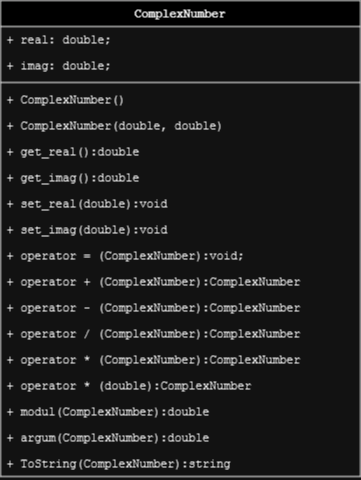

The diagram above was exported from draw.io. Its source (the exported page's mxGraphModel, read from the mxfile embedded in the PNG):
<mxGraphModel dx="1050" dy="566" grid="1" gridSize="10" guides="1" tooltips="1" connect="1" arrows="1" fold="1" page="1" pageScale="1" pageWidth="827" pageHeight="1169" math="0" shadow="0">
  <root>
    <mxCell id="0" />
    <mxCell id="1" parent="0" />
    <mxCell id="mA6ZbW11SGuqKj6uns6Q-1" value="ComplexNumber" style="swimlane;fontStyle=1;align=center;verticalAlign=top;childLayout=stackLayout;horizontal=1;startSize=26;horizontalStack=0;resizeParent=1;resizeParentMax=0;resizeLast=0;collapsible=1;marginBottom=0;whiteSpace=wrap;html=1;fontFamily=Courier New;" parent="1" vertex="1">
      <mxGeometry x="330" y="150" width="360" height="476" as="geometry" />
    </mxCell>
    <mxCell id="mA6ZbW11SGuqKj6uns6Q-2" value="+ real: double;" style="text;strokeColor=none;fillColor=none;align=left;verticalAlign=top;spacingLeft=4;spacingRight=4;overflow=hidden;rotatable=0;points=[[0,0.5],[1,0.5]];portConstraint=eastwest;whiteSpace=wrap;html=1;fontFamily=Courier New;" parent="mA6ZbW11SGuqKj6uns6Q-1" vertex="1">
      <mxGeometry y="26" width="360" height="26" as="geometry" />
    </mxCell>
    <mxCell id="mA6ZbW11SGuqKj6uns6Q-5" value="+ imag: double;" style="text;strokeColor=none;fillColor=none;align=left;verticalAlign=top;spacingLeft=4;spacingRight=4;overflow=hidden;rotatable=0;points=[[0,0.5],[1,0.5]];portConstraint=eastwest;whiteSpace=wrap;html=1;fontFamily=Courier New;" parent="mA6ZbW11SGuqKj6uns6Q-1" vertex="1">
      <mxGeometry y="52" width="360" height="26" as="geometry" />
    </mxCell>
    <mxCell id="mA6ZbW11SGuqKj6uns6Q-3" value="" style="line;strokeWidth=1;fillColor=none;align=left;verticalAlign=middle;spacingTop=-1;spacingLeft=3;spacingRight=3;rotatable=0;labelPosition=right;points=[];portConstraint=eastwest;strokeColor=inherit;fontFamily=Courier New;" parent="mA6ZbW11SGuqKj6uns6Q-1" vertex="1">
      <mxGeometry y="78" width="360" height="8" as="geometry" />
    </mxCell>
    <mxCell id="mA6ZbW11SGuqKj6uns6Q-4" value="+ ComplexNumber()" style="text;strokeColor=none;fillColor=none;align=left;verticalAlign=top;spacingLeft=4;spacingRight=4;overflow=hidden;rotatable=0;points=[[0,0.5],[1,0.5]];portConstraint=eastwest;whiteSpace=wrap;html=1;fontFamily=Courier New;" parent="mA6ZbW11SGuqKj6uns6Q-1" vertex="1">
      <mxGeometry y="86" width="360" height="26" as="geometry" />
    </mxCell>
    <mxCell id="mA6ZbW11SGuqKj6uns6Q-17" value="+ ComplexNumber(double, double)" style="text;strokeColor=none;fillColor=none;align=left;verticalAlign=top;spacingLeft=4;spacingRight=4;overflow=hidden;rotatable=0;points=[[0,0.5],[1,0.5]];portConstraint=eastwest;whiteSpace=wrap;html=1;fontFamily=Courier New;" parent="mA6ZbW11SGuqKj6uns6Q-1" vertex="1">
      <mxGeometry y="112" width="360" height="26" as="geometry" />
    </mxCell>
    <mxCell id="mA6ZbW11SGuqKj6uns6Q-6" value="+ get_real():double" style="text;strokeColor=none;fillColor=none;align=left;verticalAlign=top;spacingLeft=4;spacingRight=4;overflow=hidden;rotatable=0;points=[[0,0.5],[1,0.5]];portConstraint=eastwest;whiteSpace=wrap;html=1;fontFamily=Courier New;" parent="mA6ZbW11SGuqKj6uns6Q-1" vertex="1">
      <mxGeometry y="138" width="360" height="26" as="geometry" />
    </mxCell>
    <mxCell id="mA6ZbW11SGuqKj6uns6Q-7" value="+ get_imag():double" style="text;strokeColor=none;fillColor=none;align=left;verticalAlign=top;spacingLeft=4;spacingRight=4;overflow=hidden;rotatable=0;points=[[0,0.5],[1,0.5]];portConstraint=eastwest;whiteSpace=wrap;html=1;fontFamily=Courier New;" parent="mA6ZbW11SGuqKj6uns6Q-1" vertex="1">
      <mxGeometry y="164" width="360" height="26" as="geometry" />
    </mxCell>
    <mxCell id="mA6ZbW11SGuqKj6uns6Q-8" value="+ set_real(double):void" style="text;strokeColor=none;fillColor=none;align=left;verticalAlign=top;spacingLeft=4;spacingRight=4;overflow=hidden;rotatable=0;points=[[0,0.5],[1,0.5]];portConstraint=eastwest;whiteSpace=wrap;html=1;fontFamily=Courier New;" parent="mA6ZbW11SGuqKj6uns6Q-1" vertex="1">
      <mxGeometry y="190" width="360" height="26" as="geometry" />
    </mxCell>
    <mxCell id="mA6ZbW11SGuqKj6uns6Q-9" value="+ set_imag(double):void" style="text;strokeColor=none;fillColor=none;align=left;verticalAlign=top;spacingLeft=4;spacingRight=4;overflow=hidden;rotatable=0;points=[[0,0.5],[1,0.5]];portConstraint=eastwest;whiteSpace=wrap;html=1;fontFamily=Courier New;" parent="mA6ZbW11SGuqKj6uns6Q-1" vertex="1">
      <mxGeometry y="216" width="360" height="26" as="geometry" />
    </mxCell>
    <mxCell id="KDqWXmEWWtXowZ0C8pb_-1" value="+ operator = (ComplexNumber):void;" style="text;strokeColor=none;fillColor=none;align=left;verticalAlign=top;spacingLeft=4;spacingRight=4;overflow=hidden;rotatable=0;points=[[0,0.5],[1,0.5]];portConstraint=eastwest;whiteSpace=wrap;html=1;fontFamily=Courier New;" parent="mA6ZbW11SGuqKj6uns6Q-1" vertex="1">
      <mxGeometry y="242" width="360" height="26" as="geometry" />
    </mxCell>
    <mxCell id="mA6ZbW11SGuqKj6uns6Q-10" value="+ operator + (ComplexNumber):ComplexNumber" style="text;strokeColor=none;fillColor=none;align=left;verticalAlign=top;spacingLeft=4;spacingRight=4;overflow=hidden;rotatable=0;points=[[0,0.5],[1,0.5]];portConstraint=eastwest;whiteSpace=wrap;html=1;fontFamily=Courier New;" parent="mA6ZbW11SGuqKj6uns6Q-1" vertex="1">
      <mxGeometry y="268" width="360" height="26" as="geometry" />
    </mxCell>
    <mxCell id="mA6ZbW11SGuqKj6uns6Q-11" value="+ operator - (ComplexNumber):ComplexNumber" style="text;strokeColor=none;fillColor=none;align=left;verticalAlign=top;spacingLeft=4;spacingRight=4;overflow=hidden;rotatable=0;points=[[0,0.5],[1,0.5]];portConstraint=eastwest;whiteSpace=wrap;html=1;fontFamily=Courier New;" parent="mA6ZbW11SGuqKj6uns6Q-1" vertex="1">
      <mxGeometry y="294" width="360" height="26" as="geometry" />
    </mxCell>
    <mxCell id="mA6ZbW11SGuqKj6uns6Q-12" value="+ operator / (ComplexNumber):ComplexNumber" style="text;strokeColor=none;fillColor=none;align=left;verticalAlign=top;spacingLeft=4;spacingRight=4;overflow=hidden;rotatable=0;points=[[0,0.5],[1,0.5]];portConstraint=eastwest;whiteSpace=wrap;html=1;fontFamily=Courier New;" parent="mA6ZbW11SGuqKj6uns6Q-1" vertex="1">
      <mxGeometry y="320" width="360" height="26" as="geometry" />
    </mxCell>
    <mxCell id="mA6ZbW11SGuqKj6uns6Q-13" value="+ operator * (ComplexNumber):ComplexNumber" style="text;strokeColor=none;fillColor=none;align=left;verticalAlign=top;spacingLeft=4;spacingRight=4;overflow=hidden;rotatable=0;points=[[0,0.5],[1,0.5]];portConstraint=eastwest;whiteSpace=wrap;html=1;fontFamily=Courier New;" parent="mA6ZbW11SGuqKj6uns6Q-1" vertex="1">
      <mxGeometry y="346" width="360" height="26" as="geometry" />
    </mxCell>
    <mxCell id="mA6ZbW11SGuqKj6uns6Q-14" value="+ operator * (double):ComplexNumber" style="text;strokeColor=none;fillColor=none;align=left;verticalAlign=top;spacingLeft=4;spacingRight=4;overflow=hidden;rotatable=0;points=[[0,0.5],[1,0.5]];portConstraint=eastwest;whiteSpace=wrap;html=1;fontFamily=Courier New;" parent="mA6ZbW11SGuqKj6uns6Q-1" vertex="1">
      <mxGeometry y="372" width="360" height="26" as="geometry" />
    </mxCell>
    <mxCell id="mA6ZbW11SGuqKj6uns6Q-15" value="+ modul(ComplexNumber):double" style="text;strokeColor=none;fillColor=none;align=left;verticalAlign=top;spacingLeft=4;spacingRight=4;overflow=hidden;rotatable=0;points=[[0,0.5],[1,0.5]];portConstraint=eastwest;whiteSpace=wrap;html=1;fontFamily=Courier New;" parent="mA6ZbW11SGuqKj6uns6Q-1" vertex="1">
      <mxGeometry y="398" width="360" height="26" as="geometry" />
    </mxCell>
    <mxCell id="mA6ZbW11SGuqKj6uns6Q-16" value="+ argum(ComplexNumber):double" style="text;strokeColor=none;fillColor=none;align=left;verticalAlign=top;spacingLeft=4;spacingRight=4;overflow=hidden;rotatable=0;points=[[0,0.5],[1,0.5]];portConstraint=eastwest;whiteSpace=wrap;html=1;fontFamily=Courier New;" parent="mA6ZbW11SGuqKj6uns6Q-1" vertex="1">
      <mxGeometry y="424" width="360" height="26" as="geometry" />
    </mxCell>
    <mxCell id="MzxTsjneFJndlgbUtOJU-2" value="+ ToString(ComplexNumber):string" style="text;strokeColor=none;fillColor=none;align=left;verticalAlign=top;spacingLeft=4;spacingRight=4;overflow=hidden;rotatable=0;points=[[0,0.5],[1,0.5]];portConstraint=eastwest;whiteSpace=wrap;html=1;fontFamily=Courier New;" vertex="1" parent="mA6ZbW11SGuqKj6uns6Q-1">
      <mxGeometry y="450" width="360" height="26" as="geometry" />
    </mxCell>
  </root>
</mxGraphModel>